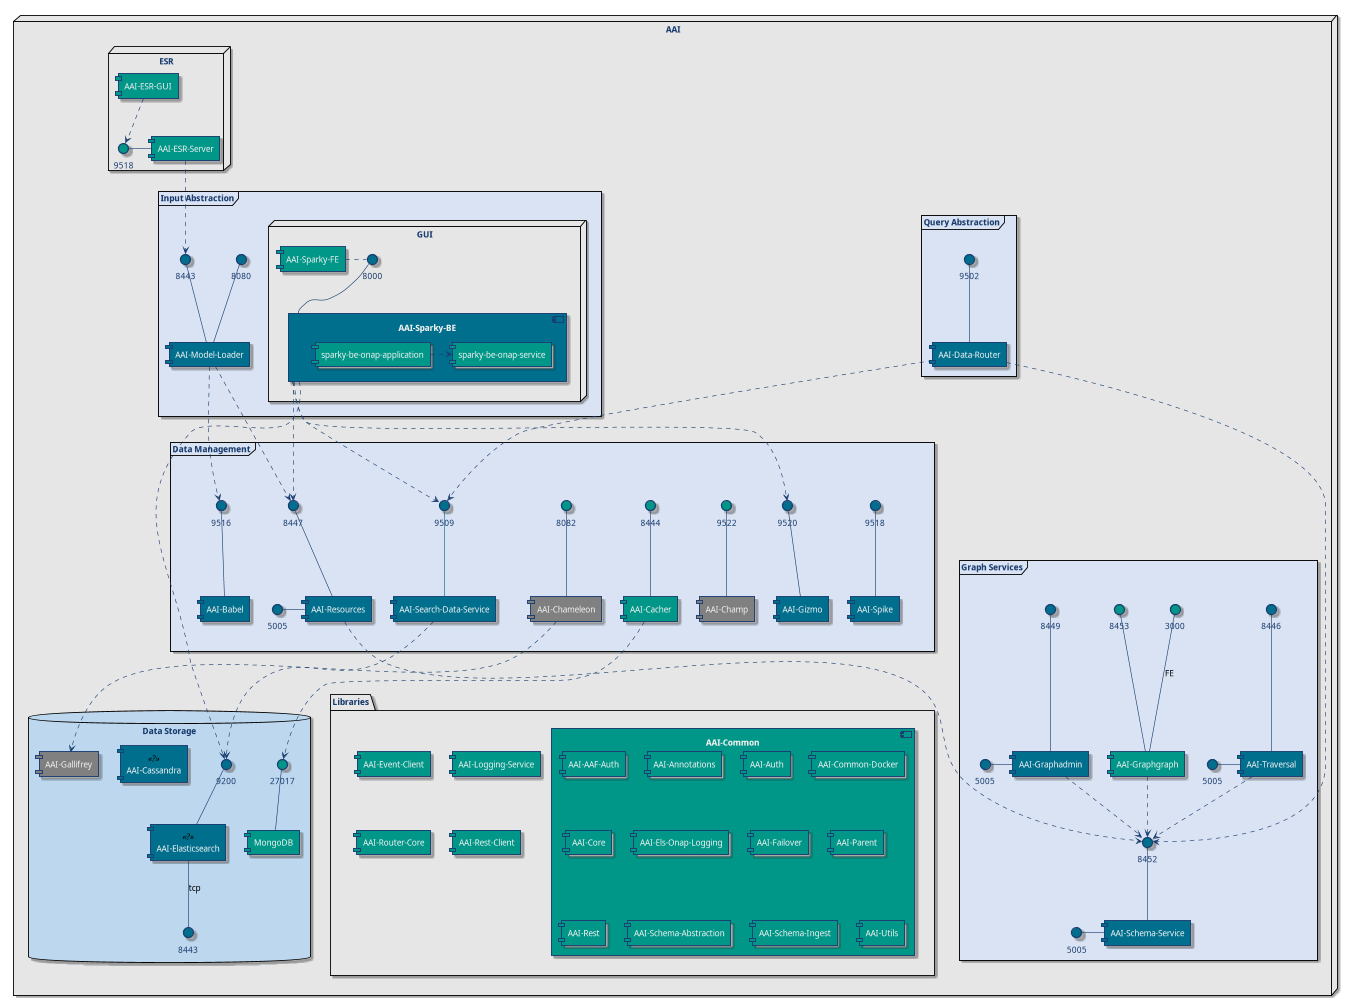

The diagram above was rendered by PlantUML. Its source (embedded in the PNG):
@startuml




skinparam dpi 60
skinparam defaultFontName Noto Sans Display
skinparam defaultFontSize 14
skinparam BorderColor 10699e
skinparam ArrowColor 1a3d6f
skinparam component {
  BackgroundColor 009788
  BorderColor 1a3d6f
  FontColor f0f0f0
}
skinparam interface {
  BackgroundColor 009788
  BorderColor 1a3d6f
  FontColor 1a3d6f
}
skinparam frame {
  BackgroundColor dae3f3
  FontColor 1a3d6f
}
skinparam node {
  BackgroundColor e6e6e6
  FontColor 1a3d6f
}
skinparam package {
  BackgroundColor bdd7ee
  FontColor f0f0f0
}
skinparam folder {
  BackgroundColor e6e6e6
  FontColor 1a3d6f
}
skinparam database {
  BackgroundColor bdd7ee
  FontColor 1a3d6f
}


node "AAI" as aai {

 frame "Input Abstraction" as inputAbstraction {

    node "GUI" as gui {

      [AAI-Sparky-FE] as sparkyFe

      component "AAI-Sparky-BE" as sparkyBe #006f8d {
        [sparky-be-onap-application] as sparkyBeOnapApplication
        [sparky-be-onap-service] as sparkyBeOnapService

        sparkyBeOnapApplication .right.> sparkyBeOnapService
      }

      interface "8000" as sparkyBePort #006f8d

      sparkyBe -up- sparkyBePort

      sparkyFe .right. sparkyBePort
    }

    [AAI-Model-Loader] as modelLoader #006f8d

    interface "8080" as modelLoaderPort #006f8d
    interface "8443" as modelLoaderSslPort #006f8d

    modelLoader -up-  modelLoaderSslPort
    modelLoader -up- modelLoaderPort
  }

  frame "Query Abstraction" as queryAbstraction {
    [AAI-Data-Router] as dataRouter #006f8d

    interface "9502" as dataRouterPort #006f8d

    dataRouter -up- dataRouterPort
  }

  frame "Data Management" as dataManagement {
    together {
      [AAI-Babel] as babel #006f8d
      [AAI-Resources] as resources #006f8d
      [AAI-Search-Data-Service] as searchDataService #006f8d

      interface "9516" as babelPort #006f8d
      interface "8447" as resourcesPort1 #006f8d
      interface "5005" as resourcesPort2 #006f8d
      interface "9509" as searchDataServicePort #006f8d

      babel -up- babelPort
      resources -up-  resourcesPort1
      resources -left- resourcesPort2
      searchDataService -up- searchDataServicePort #006f8d
    }
    together {
      [AAI-Cacher] as cacher
      [AAI-Chameleon] as chameleon #Gray
      [AAI-Champ] as champ #Gray
      [AAI-Gizmo] as gizmo #006f8d
      [AAI-Spike] as spike #006f8d

      interface "8444" as cacherPort
      interface "8082" as chameleonPort
      interface "9522" as champPort
      interface "9520" as gizmoPort #006f8d
      interface "9518" as spikePort #006f8d

      cacher -up- cacherPort
      chameleon -up- chameleonPort
      champ -up- champPort
      gizmo -up- gizmoPort
      spike -UP- spikePort
    }
  }

  frame "Graph Services" as graphServices {
    [AAI-Graphadmin] as graphadmin #006f8d
    [AAI-Graphgraph] as graphgraph
    [AAI-Schema-Service] as schemaService #006f8d
    [AAI-Traversal] as traversal #006f8d

    interface "8449" as graphadminPort1 #006f8d
    interface "5005" as graphadminPort2 #006f8d
    interface "3000" as graphgraphFePort
    interface "8453" as graphgraphPort
    interface "8452" as schemaServicePort1 #006f8d
    interface "5005" as schemaServicePort2 #006f8d
    interface "8446" as traversalPort1 #006f8d
    interface "5005" as traversalPort2 #006f8d

    graphadmin -up- graphadminPort1
    graphadmin -left- graphadminPort2
    graphgraph -up- graphgraphPort
    graphgraph -up- graphgraphFePort : FE
    schemaService -up- schemaServicePort1
    schemaService -left- schemaServicePort2
    traversal -up-  traversalPort1
    traversal -left- traversalPort2

    graphadmin ..> schemaServicePort1
    graphgraph ..> schemaServicePort1
  }

  node "ESR" as esr {
    [AAI-ESR-GUI] as esrGui
    [AAI-ESR-Server] as esrServer

    interface 9518 as esrServerPort
    esrServerPort - esrServer
    esrGui ..> esrServerPort
    esrServer ..> modelLoaderSslPort
  }

  database "Data Storage" as dataStorage {
    [AAI-Cassandra] as cassandra <<?>> #006f8d
    [AAI-Elasticsearch] as elasticsearch <<?>> #006f8d
    [AAI-Gallifrey] as gallifrey #Gray
    [MongoDB] as mongoDb

    interface 9200 as elasticsearchPort #006f8d
    interface 8443 as elasticsearchTcpPort #006f8d
    interface 27017 as mongoDbPort

    elasticsearch -up- elasticsearchPort
    elasticsearch -down- elasticsearchTcpPort : tcp
    mongoDb -up- mongoDbPort
  }

  folder "Libraries" as libraries {
    component "AAI-Common" as common {
      [AAI-AAF-Auth]
      [AAI-Annotations]
      [AAI-Auth]
      [AAI-Common-Docker]
      [AAI-Core]
      [AAI-Els-Onap-Logging]
      [AAI-Failover]
      [AAI-Parent]
      [AAI-Rest]
      [AAI-Schema-Abstraction]
      [AAI-Schema-Ingest]
      [AAI-Utils]
    }
    [AAI-Event-Client] as eventClient
    [AAI-Logging-Service] as loggingService
    [AAI-Router-Core] as routerCore
    [AAI-Rest-Client] as restClient
  }

}


dataManagement -[hidden]-> graphServices
graphServices -[hidden]-> libraries
dataManagement -[hidden]-> libraries


modelLoader ..> resourcesPort1
modelLoader ..> babelPort
sparkyBe ..> searchDataServicePort
sparkyBe ..> gizmoPort
sparkyBe ..> resourcesPort1
sparkyBe ..> elasticsearchPort
dataRouter ..> schemaServicePort1
dataRouter ..> searchDataServicePort
searchDataService ..> elasticsearchPort
cacher ..> mongoDbPort
chameleon ..> gallifrey
resources ..> schemaServicePort1
traversal ..> schemaServicePort1

@enduml